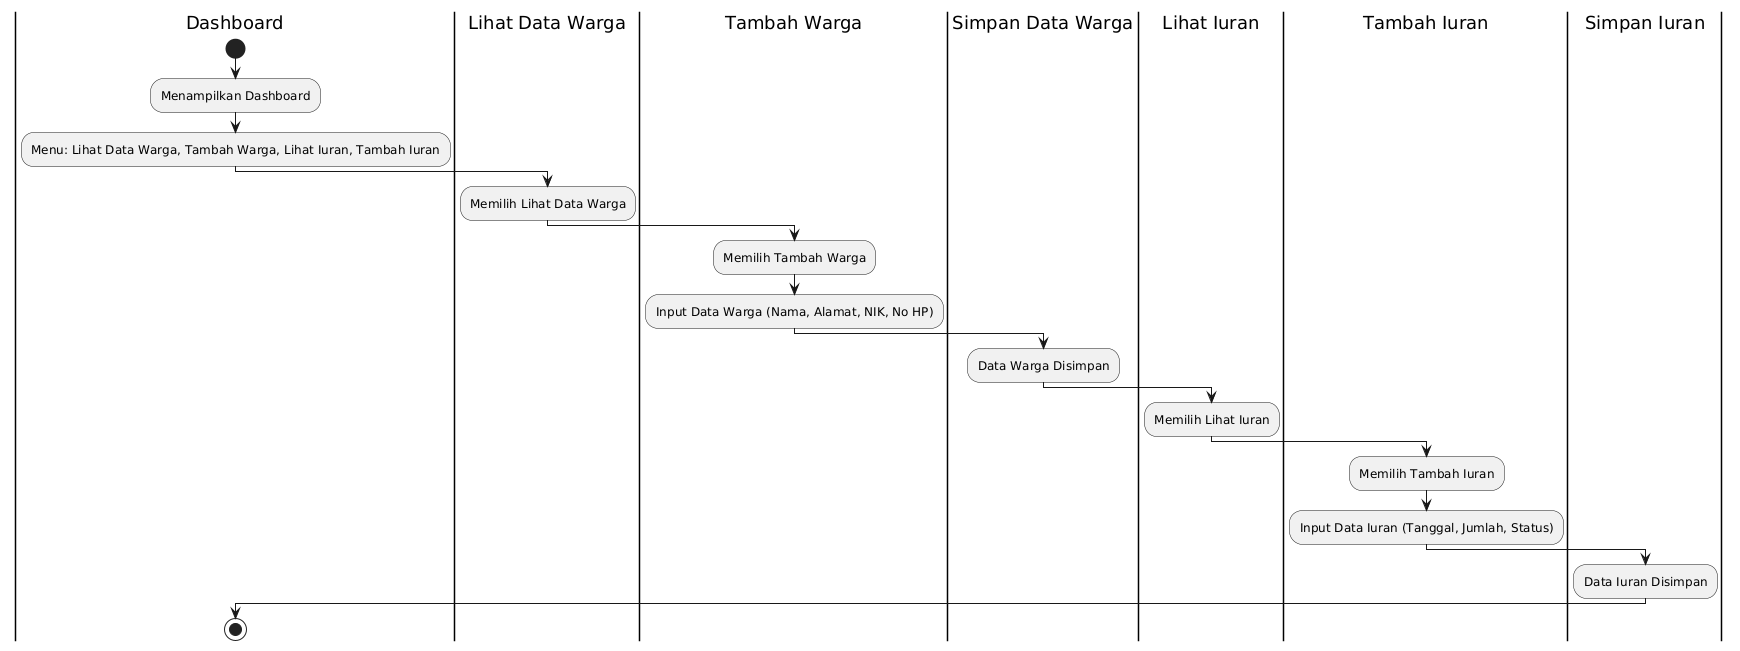

The diagram above was rendered by PlantUML. Its source (embedded in the PNG):
@startuml
|Dashboard|
start
:Menampilkan Dashboard;
:Menu: Lihat Data Warga, Tambah Warga, Lihat Iuran, Tambah Iuran;
|Lihat Data Warga|
:Memilih Lihat Data Warga;
|Tambah Warga|
:Memilih Tambah Warga;
:Input Data Warga (Nama, Alamat, NIK, No HP);
|Simpan Data Warga|
:Data Warga Disimpan;
|Lihat Iuran|
:Memilih Lihat Iuran;
|Tambah Iuran|
:Memilih Tambah Iuran;
:Input Data Iuran (Tanggal, Jumlah, Status);
|Simpan Iuran|
:Data Iuran Disimpan;
|Dashboard|
stop
@enduml